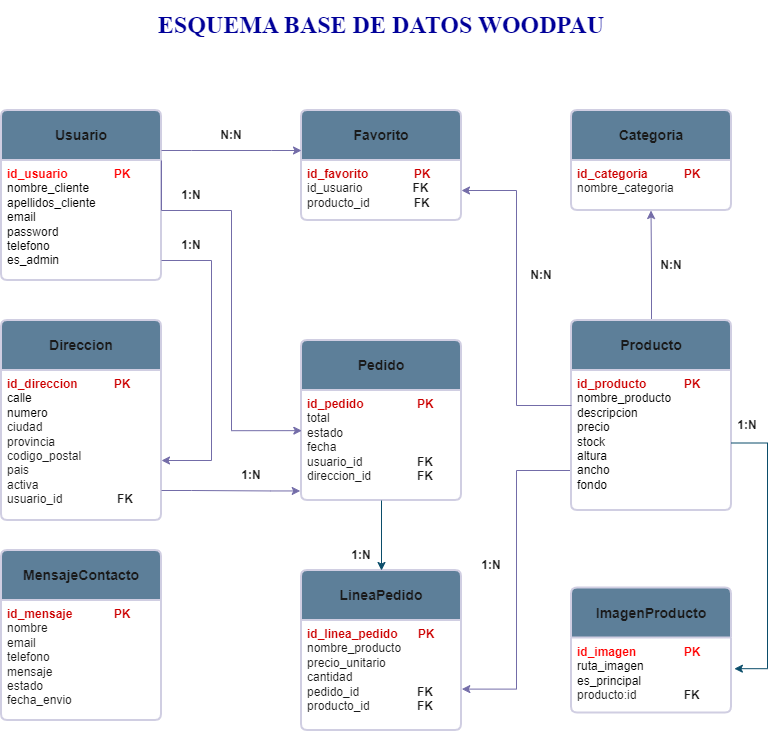

The diagram above was exported from draw.io. Its source (the exported page's mxGraphModel, read from the mxfile embedded in the PNG):
<mxGraphModel dx="1042" dy="562" grid="1" gridSize="10" guides="1" tooltips="1" connect="1" arrows="1" fold="1" page="1" pageScale="1" pageWidth="827" pageHeight="1169" math="0" shadow="0">
  <root>
    <mxCell id="0" />
    <mxCell id="1" parent="0" />
    <object label="&lt;b&gt;Usuario&lt;/b&gt;" Clientes="" id="td1KyKRCtQfnuwsZWK0Q-6">
      <mxCell parent="1" style="swimlane;childLayout=stackLayout;horizontal=1;startSize=50;horizontalStack=0;rounded=1;fontSize=14;fontStyle=0;strokeWidth=2;resizeParent=0;resizeLast=1;shadow=0;dashed=0;align=center;arcSize=4;whiteSpace=wrap;html=1;labelBackgroundColor=none;fillColor=#5D7F99;strokeColor=#D0CEE2;fontColor=#1A1A1A;" vertex="1">
        <mxGeometry height="170" width="160" x="34" y="170" as="geometry" />
      </mxCell>
    </object>
    <object label="&lt;font style=&quot;color: rgb(255, 0, 0);&quot;&gt;&lt;b style=&quot;&quot;&gt;id_usuario&lt;span style=&quot;white-space: pre;&quot;&gt;&#09;&lt;/span&gt;&lt;span style=&quot;white-space: pre;&quot;&gt;&#09;&lt;/span&gt;PK&lt;/b&gt;&lt;/font&gt;&lt;div&gt;&lt;font style=&quot;color: rgb(0, 0, 0);&quot;&gt;nombre_cliente&lt;/font&gt;&lt;/div&gt;&lt;div&gt;&lt;font style=&quot;color: rgb(0, 0, 0);&quot;&gt;apellidos_cliente&lt;/font&gt;&lt;/div&gt;&lt;div&gt;&lt;font style=&quot;color: rgb(0, 0, 0);&quot;&gt;email&lt;/font&gt;&lt;/div&gt;&lt;div&gt;&lt;font style=&quot;color: rgb(0, 0, 0);&quot;&gt;password&lt;/font&gt;&lt;/div&gt;&lt;div&gt;&lt;font style=&quot;color: rgb(0, 0, 0);&quot;&gt;telefono&lt;/font&gt;&lt;/div&gt;&lt;div&gt;&lt;font style=&quot;color: rgb(0, 0, 0);&quot;&gt;es_admin&lt;/font&gt;&lt;/div&gt;" asdfasdf="" asdfasdfasd="" asdfasdfasdfasdf="" id="td1KyKRCtQfnuwsZWK0Q-7">
      <mxCell parent="td1KyKRCtQfnuwsZWK0Q-6" style="align=left;strokeColor=none;fillColor=none;spacingLeft=4;spacingRight=4;fontSize=12;verticalAlign=top;resizable=0;rotatable=0;part=1;html=1;whiteSpace=wrap;labelBackgroundColor=none;fontColor=#1A1A1A;" vertex="1">
        <mxGeometry height="120" width="160" y="50" as="geometry" />
      </mxCell>
    </object>
    <object label="&lt;b&gt;Direccion&lt;/b&gt;" Clientes="" id="td1KyKRCtQfnuwsZWK0Q-9">
      <mxCell parent="1" style="swimlane;childLayout=stackLayout;horizontal=1;startSize=50;horizontalStack=0;rounded=1;fontSize=14;fontStyle=0;strokeWidth=2;resizeParent=0;resizeLast=1;shadow=0;dashed=0;align=center;arcSize=4;whiteSpace=wrap;html=1;labelBackgroundColor=none;fillColor=#5D7F99;strokeColor=#D0CEE2;fontColor=#1A1A1A;" vertex="1">
        <mxGeometry height="200" width="160" x="34" y="380" as="geometry" />
      </mxCell>
    </object>
    <object label="&lt;font style=&quot;color: rgb(204, 0, 0);&quot;&gt;&lt;b style=&quot;&quot;&gt;id_direccion&lt;span style=&quot;white-space: pre;&quot;&gt;&#09;&lt;/span&gt;&lt;span style=&quot;white-space: pre;&quot;&gt;&#09;&lt;/span&gt;PK&lt;/b&gt;&lt;/font&gt;&lt;div&gt;&lt;font style=&quot;color: rgb(0, 0, 0);&quot;&gt;calle&lt;/font&gt;&lt;/div&gt;&lt;div&gt;&lt;font style=&quot;color: rgb(0, 0, 0);&quot;&gt;numero&lt;/font&gt;&lt;/div&gt;&lt;div&gt;ciudad&lt;/div&gt;&lt;div&gt;provincia&lt;/div&gt;&lt;div&gt;codigo_postal&lt;/div&gt;&lt;div&gt;pais&lt;/div&gt;&lt;div&gt;activa&lt;/div&gt;&lt;div&gt;usuario_id&lt;span style=&quot;white-space: pre;&quot;&gt;&#09;&lt;/span&gt;&lt;span style=&quot;white-space: pre;&quot;&gt;&#09;&lt;/span&gt;&amp;nbsp;&lt;b&gt;FK&lt;/b&gt;&lt;/div&gt;" asdfasdf="" asdfasdfasd="" asdfasdfasdfasdf="" id="td1KyKRCtQfnuwsZWK0Q-10">
      <mxCell parent="td1KyKRCtQfnuwsZWK0Q-9" style="align=left;strokeColor=none;fillColor=none;spacingLeft=4;spacingRight=4;fontSize=12;verticalAlign=top;resizable=0;rotatable=0;part=1;html=1;whiteSpace=wrap;labelBackgroundColor=none;fontColor=#1A1A1A;" vertex="1">
        <mxGeometry height="150" width="160" y="50" as="geometry" />
      </mxCell>
    </object>
    <mxCell id="td1KyKRCtQfnuwsZWK0Q-12" edge="1" parent="1" style="edgeStyle=orthogonalEdgeStyle;rounded=0;orthogonalLoop=1;jettySize=auto;html=1;labelBackgroundColor=none;strokeColor=#736CA8;fontColor=default;">
      <mxGeometry relative="1" as="geometry">
        <Array as="points">
          <mxPoint x="244" y="320" />
          <mxPoint x="244" y="520" />
        </Array>
        <mxPoint x="194" y="320" as="sourcePoint" />
        <mxPoint x="194" y="520" as="targetPoint" />
      </mxGeometry>
    </mxCell>
    <mxCell id="td1KyKRCtQfnuwsZWK0Q-13" parent="1" style="text;html=1;whiteSpace=wrap;strokeColor=none;fillColor=none;align=center;verticalAlign=middle;rounded=0;labelBackgroundColor=none;fontColor=#1A1A1A;" value="&lt;b&gt;1:N&lt;/b&gt;" vertex="1">
      <mxGeometry height="30" width="60" x="194" y="290" as="geometry" />
    </mxCell>
    <mxCell id="td1KyKRCtQfnuwsZWK0Q-44" edge="1" parent="1" source="td1KyKRCtQfnuwsZWK0Q-16" style="edgeStyle=orthogonalEdgeStyle;rounded=0;orthogonalLoop=1;jettySize=auto;html=1;exitX=0.5;exitY=0;exitDx=0;exitDy=0;labelBackgroundColor=none;strokeColor=#736CA8;fontColor=default;">
      <mxGeometry relative="1" as="geometry">
        <Array as="points" />
        <mxPoint x="683.5" y="360" as="sourcePoint" />
        <mxPoint x="683.5" y="270" as="targetPoint" />
      </mxGeometry>
    </mxCell>
    <mxCell id="td1KyKRCtQfnuwsZWK0Q-48" edge="1" parent="1" source="td1KyKRCtQfnuwsZWK0Q-16" style="edgeStyle=orthogonalEdgeStyle;rounded=0;orthogonalLoop=1;jettySize=auto;html=1;exitX=0;exitY=0.75;exitDx=0;exitDy=0;strokeColor=#736CA8;fontColor=#1A1A1A;entryX=1.002;entryY=0.351;entryDx=0;entryDy=0;entryPerimeter=0;">
      <mxGeometry relative="1" as="geometry">
        <Array as="points">
          <mxPoint x="549" y="530" />
          <mxPoint x="549" y="749" />
        </Array>
        <mxPoint x="494.31999999999994" y="748.6099999999999" as="targetPoint" />
      </mxGeometry>
    </mxCell>
    <object label="&lt;b&gt;Producto&lt;/b&gt;" Clientes="" id="td1KyKRCtQfnuwsZWK0Q-16">
      <mxCell parent="1" style="swimlane;childLayout=stackLayout;horizontal=1;startSize=50;horizontalStack=0;rounded=1;fontSize=14;fontStyle=0;strokeWidth=2;resizeParent=0;resizeLast=1;shadow=0;dashed=0;align=center;arcSize=4;whiteSpace=wrap;html=1;labelBackgroundColor=none;fillColor=#5D7F99;strokeColor=#D0CEE2;fontColor=#1A1A1A;" vertex="1">
        <mxGeometry height="190" width="160" x="604" y="380" as="geometry" />
      </mxCell>
    </object>
    <object label="&lt;font style=&quot;color: rgb(204, 0, 0);&quot;&gt;&lt;b style=&quot;&quot;&gt;id_producto&lt;span style=&quot;white-space: pre;&quot;&gt;&#09;&lt;/span&gt;&lt;span style=&quot;white-space: pre;&quot;&gt;&#09;&lt;/span&gt;PK&lt;/b&gt;&lt;/font&gt;&lt;div&gt;&lt;font style=&quot;color: rgb(0, 0, 0);&quot;&gt;nombre_producto&lt;/font&gt;&lt;/div&gt;&lt;div&gt;&lt;font style=&quot;color: rgb(0, 0, 0);&quot;&gt;descripcion&lt;/font&gt;&lt;/div&gt;&lt;div&gt;&lt;font style=&quot;color: rgb(0, 0, 0);&quot;&gt;precio&lt;/font&gt;&lt;/div&gt;&lt;div&gt;&lt;font style=&quot;color: rgb(0, 0, 0);&quot;&gt;stock&lt;/font&gt;&lt;/div&gt;&lt;div&gt;&lt;font style=&quot;color: rgb(0, 0, 0);&quot;&gt;altura&lt;/font&gt;&lt;/div&gt;&lt;div&gt;&lt;font style=&quot;color: rgb(0, 0, 0);&quot;&gt;ancho&lt;/font&gt;&lt;/div&gt;&lt;div&gt;&lt;font style=&quot;color: rgb(0, 0, 0);&quot;&gt;fondo&lt;/font&gt;&lt;/div&gt;&lt;div&gt;&lt;br&gt;&lt;/div&gt;" asdfasdf="" asdfasdfasd="" asdfasdfasdfasdf="" id="td1KyKRCtQfnuwsZWK0Q-17">
      <mxCell parent="td1KyKRCtQfnuwsZWK0Q-16" style="align=left;strokeColor=none;fillColor=none;spacingLeft=4;spacingRight=4;fontSize=12;verticalAlign=top;resizable=0;rotatable=0;part=1;html=1;whiteSpace=wrap;labelBackgroundColor=none;fontColor=#1A1A1A;" vertex="1">
        <mxGeometry height="140" width="160" y="50" as="geometry" />
      </mxCell>
    </object>
    <object label="&lt;b&gt;Favorito&lt;/b&gt;" Clientes="" id="td1KyKRCtQfnuwsZWK0Q-18">
      <mxCell parent="1" style="swimlane;childLayout=stackLayout;horizontal=1;startSize=50;horizontalStack=0;rounded=1;fontSize=14;fontStyle=0;strokeWidth=2;resizeParent=0;resizeLast=1;shadow=0;dashed=0;align=center;arcSize=4;whiteSpace=wrap;html=1;labelBackgroundColor=none;fillColor=#5D7F99;strokeColor=#D0CEE2;fontColor=#1A1A1A;" vertex="1">
        <mxGeometry height="110" width="160" x="334" y="170" as="geometry" />
      </mxCell>
    </object>
    <object label="&lt;font style=&quot;color: rgb(204, 0, 0);&quot;&gt;&lt;b style=&quot;&quot;&gt;id_favorito&lt;span style=&quot;white-space: pre;&quot;&gt;&#09;&lt;/span&gt;&lt;span style=&quot;white-space: pre;&quot;&gt;&#09;&lt;/span&gt;PK&lt;/b&gt;&lt;/font&gt;&lt;div&gt;&lt;span style=&quot;background-color: transparent;&quot;&gt;id_usuario&amp;nbsp; &amp;nbsp; &amp;nbsp; &amp;nbsp; &amp;nbsp; &amp;nbsp; &amp;nbsp; &lt;/span&gt;&lt;span style=&quot;background-color: transparent;&quot;&gt;&amp;nbsp;&lt;/span&gt;&lt;b style=&quot;background-color: transparent;&quot;&gt;FK&lt;/b&gt;&lt;br&gt;&lt;/div&gt;&lt;div style=&quot;&quot;&gt;&lt;span style=&quot;background-color: transparent;&quot;&gt;producto_id&lt;span style=&quot;white-space: pre;&quot;&gt;&#09;&lt;/span&gt;&amp;nbsp; &amp;nbsp; &amp;nbsp; &amp;nbsp;&amp;nbsp;&lt;/span&gt;&lt;b style=&quot;background-color: transparent;&quot;&gt;FK&lt;/b&gt;&lt;b style=&quot;background-color: transparent;&quot;&gt;&lt;br&gt;&lt;/b&gt;&lt;/div&gt;" asdfasdf="" asdfasdfasd="" asdfasdfasdfasdf="" id="td1KyKRCtQfnuwsZWK0Q-19">
      <mxCell parent="td1KyKRCtQfnuwsZWK0Q-18" style="align=left;strokeColor=none;fillColor=none;spacingLeft=4;spacingRight=4;fontSize=12;verticalAlign=top;resizable=0;rotatable=0;part=1;html=1;whiteSpace=wrap;labelBackgroundColor=none;fontColor=#1A1A1A;" vertex="1">
        <mxGeometry height="60" width="160" y="50" as="geometry" />
      </mxCell>
    </object>
    <object label="&lt;b&gt;MensajeContacto&lt;/b&gt;" Clientes="" id="td1KyKRCtQfnuwsZWK0Q-21">
      <mxCell parent="1" style="swimlane;childLayout=stackLayout;horizontal=1;startSize=50;horizontalStack=0;rounded=1;fontSize=14;fontStyle=0;strokeWidth=2;resizeParent=0;resizeLast=1;shadow=0;dashed=0;align=center;arcSize=4;whiteSpace=wrap;html=1;labelBackgroundColor=none;fillColor=#5D7F99;strokeColor=#D0CEE2;fontColor=#1A1A1A;" vertex="1">
        <mxGeometry height="170" width="160" x="34" y="610" as="geometry" />
      </mxCell>
    </object>
    <object label="&lt;font style=&quot;color: rgb(204, 0, 0);&quot;&gt;&lt;b style=&quot;&quot;&gt;id_mensaje&lt;span style=&quot;white-space: pre;&quot;&gt;&#09;&lt;/span&gt;&lt;span style=&quot;white-space: pre;&quot;&gt;&#09;&lt;/span&gt;PK&lt;/b&gt;&lt;/font&gt;&lt;div&gt;nombre&lt;/div&gt;&lt;div&gt;email&lt;/div&gt;&lt;div&gt;telefono&lt;/div&gt;&lt;div&gt;mensaje&lt;/div&gt;&lt;div&gt;estado&lt;/div&gt;&lt;div&gt;fecha_envio&lt;/div&gt;" asdfasdf="" asdfasdfasd="" asdfasdfasdfasdf="" id="td1KyKRCtQfnuwsZWK0Q-22">
      <mxCell parent="td1KyKRCtQfnuwsZWK0Q-21" style="align=left;strokeColor=none;fillColor=none;spacingLeft=4;spacingRight=4;fontSize=12;verticalAlign=top;resizable=0;rotatable=0;part=1;html=1;whiteSpace=wrap;labelBackgroundColor=none;fontColor=#1A1A1A;" vertex="1">
        <mxGeometry height="120" width="160" y="50" as="geometry" />
      </mxCell>
    </object>
    <object label="&lt;b&gt;Categoria&lt;/b&gt;" Clientes="" id="td1KyKRCtQfnuwsZWK0Q-23">
      <mxCell parent="1" style="swimlane;childLayout=stackLayout;horizontal=1;startSize=50;horizontalStack=0;rounded=1;fontSize=14;fontStyle=0;strokeWidth=2;resizeParent=0;resizeLast=1;shadow=0;dashed=0;align=center;arcSize=4;whiteSpace=wrap;html=1;labelBackgroundColor=none;fillColor=#5D7F99;strokeColor=#D0CEE2;fontColor=#1A1A1A;" vertex="1">
        <mxGeometry height="100" width="160" x="604" y="170" as="geometry" />
      </mxCell>
    </object>
    <object label="&lt;font style=&quot;color: rgb(204, 0, 0);&quot;&gt;&lt;b style=&quot;&quot;&gt;id_categoria&lt;span style=&quot;white-space: pre;&quot;&gt;&#09;&lt;/span&gt;&lt;span style=&quot;white-space: pre;&quot;&gt;&#09;&lt;/span&gt;PK&lt;/b&gt;&lt;/font&gt;&lt;div&gt;nombre_categoria&lt;/div&gt;&lt;div style=&quot;&quot;&gt;&lt;b style=&quot;background-color: transparent;&quot;&gt;&lt;br&gt;&lt;/b&gt;&lt;/div&gt;" asdfasdf="" asdfasdfasd="" asdfasdfasdfasdf="" id="td1KyKRCtQfnuwsZWK0Q-24">
      <mxCell parent="td1KyKRCtQfnuwsZWK0Q-23" style="align=left;strokeColor=none;fillColor=none;spacingLeft=4;spacingRight=4;fontSize=12;verticalAlign=top;resizable=0;rotatable=0;part=1;html=1;whiteSpace=wrap;labelBackgroundColor=none;fontColor=#1A1A1A;" vertex="1">
        <mxGeometry height="50" width="160" y="50" as="geometry" />
      </mxCell>
    </object>
    <object label="&lt;b&gt;ImagenProducto&lt;/b&gt;" Clientes="" id="td1KyKRCtQfnuwsZWK0Q-25">
      <mxCell parent="1" style="swimlane;childLayout=stackLayout;horizontal=1;startSize=50;horizontalStack=0;rounded=1;fontSize=14;fontStyle=0;strokeWidth=2;resizeParent=0;resizeLast=1;shadow=0;dashed=0;align=center;arcSize=4;whiteSpace=wrap;html=1;labelBackgroundColor=none;fillColor=#5D7F99;strokeColor=#D0CEE2;fontColor=#1A1A1A;" vertex="1">
        <mxGeometry height="125" width="160" x="604" y="647.5" as="geometry" />
      </mxCell>
    </object>
    <object label="&lt;font style=&quot;color: rgb(255, 0, 0);&quot;&gt;&lt;b style=&quot;&quot;&gt;id_imagen&lt;span style=&quot;white-space: pre;&quot;&gt;&#09;&lt;/span&gt;&lt;span style=&quot;white-space: pre;&quot;&gt;&#09;&lt;/span&gt;PK&lt;/b&gt;&lt;/font&gt;&lt;div&gt;&lt;font style=&quot;color: rgb(0, 0, 0);&quot;&gt;ruta_imagen&lt;/font&gt;&lt;/div&gt;&lt;div&gt;&lt;font style=&quot;color: rgb(0, 0, 0);&quot;&gt;es_principal&lt;/font&gt;&lt;/div&gt;&lt;div&gt;producto:id&lt;span style=&quot;white-space: pre;&quot;&gt;&#09;&lt;/span&gt;&lt;span style=&quot;white-space: pre;&quot;&gt;&#09;&lt;/span&gt;&lt;b&gt;FK&lt;/b&gt;&lt;/div&gt;" asdfasdf="" asdfasdfasd="" asdfasdfasdfasdf="" id="td1KyKRCtQfnuwsZWK0Q-26">
      <mxCell parent="td1KyKRCtQfnuwsZWK0Q-25" style="align=left;strokeColor=none;fillColor=none;spacingLeft=4;spacingRight=4;fontSize=12;verticalAlign=top;resizable=0;rotatable=0;part=1;html=1;whiteSpace=wrap;labelBackgroundColor=none;fontColor=#1A1A1A;" vertex="1">
        <mxGeometry height="75" width="160" y="50" as="geometry" />
      </mxCell>
    </object>
    <object label="&lt;b&gt;Pedido&lt;/b&gt;" Clientes="" id="td1KyKRCtQfnuwsZWK0Q-27">
      <mxCell parent="1" style="swimlane;childLayout=stackLayout;horizontal=1;startSize=50;horizontalStack=0;rounded=1;fontSize=14;fontStyle=0;strokeWidth=2;resizeParent=0;resizeLast=1;shadow=0;dashed=0;align=center;arcSize=4;whiteSpace=wrap;html=1;labelBackgroundColor=none;fillColor=#5D7F99;strokeColor=#D0CEE2;fontColor=#1A1A1A;" vertex="1">
        <mxGeometry height="160" width="160" x="334" y="400" as="geometry" />
      </mxCell>
    </object>
    <object label="&lt;font style=&quot;color: rgb(204, 0, 0);&quot;&gt;&lt;b style=&quot;&quot;&gt;id_pedido&amp;nbsp; &amp;nbsp; &amp;nbsp; &lt;span style=&quot;white-space: pre;&quot;&gt;&#09;&lt;/span&gt;&lt;span style=&quot;white-space: pre;&quot;&gt;&#09;&lt;/span&gt;&amp;nbsp;PK&lt;/b&gt;&lt;/font&gt;&lt;div&gt;total&lt;/div&gt;&lt;div&gt;estado&lt;/div&gt;&lt;div&gt;fecha&lt;/div&gt;&lt;div&gt;usuario_id&lt;span style=&quot;white-space: pre;&quot;&gt;&#09;&lt;/span&gt;&lt;span style=&quot;white-space: pre;&quot;&gt;&#09;&lt;/span&gt;&amp;nbsp;&lt;b&gt;FK&lt;/b&gt;&lt;/div&gt;&lt;div&gt;direccion_id&lt;span style=&quot;white-space: pre;&quot;&gt;&#09;&lt;/span&gt;&lt;span style=&quot;white-space: pre;&quot;&gt;&#09;&lt;/span&gt;&amp;nbsp;&lt;b&gt;FK&lt;/b&gt;&lt;b&gt;&lt;br&gt;&lt;/b&gt;&lt;/div&gt;" asdfasdf="" asdfasdfasd="" asdfasdfasdfasdf="" id="td1KyKRCtQfnuwsZWK0Q-28">
      <mxCell parent="td1KyKRCtQfnuwsZWK0Q-27" style="align=left;strokeColor=none;fillColor=none;spacingLeft=4;spacingRight=4;fontSize=12;verticalAlign=top;resizable=0;rotatable=0;part=1;html=1;whiteSpace=wrap;labelBackgroundColor=none;fontColor=#1A1A1A;" vertex="1">
        <mxGeometry height="110" width="160" y="50" as="geometry" />
      </mxCell>
    </object>
    <object label="&lt;b&gt;LineaPedido&lt;/b&gt;" Clientes="" id="td1KyKRCtQfnuwsZWK0Q-30">
      <mxCell parent="1" style="swimlane;childLayout=stackLayout;horizontal=1;startSize=50;horizontalStack=0;rounded=1;fontSize=14;fontStyle=0;strokeWidth=2;resizeParent=0;resizeLast=1;shadow=0;dashed=0;align=center;arcSize=4;whiteSpace=wrap;html=1;labelBackgroundColor=none;fillColor=#5D7F99;strokeColor=#D0CEE2;fontColor=#1A1A1A;" vertex="1">
        <mxGeometry height="160" width="160" x="334" y="630" as="geometry" />
      </mxCell>
    </object>
    <object label="&lt;font style=&quot;color: rgb(204, 0, 0);&quot;&gt;&lt;b style=&quot;&quot;&gt;id_linea_pedido&amp;nbsp; &amp;nbsp; &amp;nbsp; PK&lt;/b&gt;&lt;/font&gt;&lt;div&gt;nombre_producto&lt;/div&gt;&lt;div&gt;precio_unitario&lt;/div&gt;&lt;div&gt;cantidad&lt;/div&gt;&lt;div&gt;pedido_id&lt;span style=&quot;white-space: pre;&quot;&gt;&#09;&lt;/span&gt;&lt;span style=&quot;background-color: transparent; white-space: pre;&quot;&gt;&#09;&lt;/span&gt;&lt;span style=&quot;background-color: transparent;&quot;&gt;&amp;nbsp;&lt;/span&gt;&lt;b style=&quot;background-color: transparent;&quot;&gt;FK&lt;/b&gt;&lt;/div&gt;&lt;div&gt;producto_id&lt;span style=&quot;white-space: pre;&quot;&gt;&#09;&lt;/span&gt;&lt;span style=&quot;background-color: transparent; white-space: pre;&quot;&gt;&#09;&lt;/span&gt;&lt;span style=&quot;background-color: transparent;&quot;&gt;&amp;nbsp;&lt;/span&gt;&lt;b style=&quot;background-color: transparent;&quot;&gt;FK&lt;/b&gt;&lt;b style=&quot;background-color: transparent;&quot;&gt;&lt;br&gt;&lt;/b&gt;&lt;/div&gt;" asdfasdf="" asdfasdfasd="" asdfasdfasdfasdf="" id="td1KyKRCtQfnuwsZWK0Q-31">
      <mxCell parent="td1KyKRCtQfnuwsZWK0Q-30" style="align=left;strokeColor=none;fillColor=none;spacingLeft=4;spacingRight=4;fontSize=12;verticalAlign=top;resizable=0;rotatable=0;part=1;html=1;whiteSpace=wrap;labelBackgroundColor=none;fontColor=#1A1A1A;" vertex="1">
        <mxGeometry height="110" width="160" y="50" as="geometry" />
      </mxCell>
    </object>
    <mxCell id="td1KyKRCtQfnuwsZWK0Q-32" edge="1" parent="1" source="td1KyKRCtQfnuwsZWK0Q-7" style="edgeStyle=orthogonalEdgeStyle;rounded=0;orthogonalLoop=1;jettySize=auto;html=1;exitX=1;exitY=0;exitDx=0;exitDy=0;entryX=0.002;entryY=0.365;entryDx=0;entryDy=0;entryPerimeter=0;labelBackgroundColor=none;strokeColor=#736CA8;fontColor=default;" target="td1KyKRCtQfnuwsZWK0Q-28">
      <mxGeometry relative="1" as="geometry">
        <Array as="points">
          <mxPoint x="194" y="270" />
          <mxPoint x="264" y="270" />
          <mxPoint x="264" y="490" />
        </Array>
        <mxPoint x="239" y="220" as="sourcePoint" />
        <mxPoint x="379" y="505" as="targetPoint" />
      </mxGeometry>
    </mxCell>
    <mxCell id="td1KyKRCtQfnuwsZWK0Q-35" parent="1" style="text;html=1;whiteSpace=wrap;strokeColor=none;fillColor=none;align=center;verticalAlign=middle;rounded=0;labelBackgroundColor=none;fontColor=#1A1A1A;" value="&lt;b&gt;1:N&lt;/b&gt;" vertex="1">
      <mxGeometry height="30" width="60" x="194" y="240" as="geometry" />
    </mxCell>
    <mxCell id="td1KyKRCtQfnuwsZWK0Q-36" edge="1" parent="1" style="edgeStyle=entityRelationEdgeStyle;rounded=0;orthogonalLoop=1;jettySize=auto;html=1;exitX=1;exitY=0;exitDx=0;exitDy=0;entryX=0;entryY=0;entryDx=0;entryDy=0;labelBackgroundColor=none;strokeColor=#736CA8;fontColor=default;">
      <mxGeometry relative="1" as="geometry">
        <mxPoint x="194" y="210" as="sourcePoint" />
        <mxPoint x="334" y="210" as="targetPoint" />
      </mxGeometry>
    </mxCell>
    <mxCell id="td1KyKRCtQfnuwsZWK0Q-37" parent="1" style="text;html=1;whiteSpace=wrap;strokeColor=none;fillColor=none;align=center;verticalAlign=middle;rounded=0;labelBackgroundColor=none;fontColor=#1A1A1A;" value="&lt;b&gt;N:N&lt;/b&gt;" vertex="1">
      <mxGeometry height="30" width="60" x="234" y="180" as="geometry" />
    </mxCell>
    <mxCell id="td1KyKRCtQfnuwsZWK0Q-38" edge="1" parent="1" style="edgeStyle=entityRelationEdgeStyle;rounded=0;orthogonalLoop=1;jettySize=auto;html=1;exitX=1;exitY=0.75;exitDx=0;exitDy=0;entryX=-0.008;entryY=0.845;entryDx=0;entryDy=0;entryPerimeter=0;labelBackgroundColor=none;strokeColor=#736CA8;fontColor=default;">
      <mxGeometry relative="1" as="geometry">
        <mxPoint x="194" y="550" as="sourcePoint" />
        <mxPoint x="332.72" y="550.45" as="targetPoint" />
      </mxGeometry>
    </mxCell>
    <mxCell id="td1KyKRCtQfnuwsZWK0Q-39" parent="1" style="text;html=1;whiteSpace=wrap;strokeColor=none;fillColor=none;align=center;verticalAlign=middle;rounded=0;labelBackgroundColor=none;fontColor=#1A1A1A;" value="&lt;b&gt;1:N&lt;/b&gt;" vertex="1">
      <mxGeometry height="30" width="60" x="254" y="520" as="geometry" />
    </mxCell>
    <mxCell id="td1KyKRCtQfnuwsZWK0Q-41" parent="1" style="text;html=1;whiteSpace=wrap;strokeColor=none;fillColor=none;align=center;verticalAlign=middle;rounded=0;labelBackgroundColor=none;fontColor=#1A1A1A;" value="&lt;b&gt;1:N&lt;/b&gt;" vertex="1">
      <mxGeometry height="30" width="60" x="750" y="470" as="geometry" />
    </mxCell>
    <mxCell id="td1KyKRCtQfnuwsZWK0Q-45" parent="1" style="text;html=1;whiteSpace=wrap;strokeColor=none;fillColor=none;align=center;verticalAlign=middle;rounded=0;labelBackgroundColor=none;fontColor=#1A1A1A;" value="&lt;b&gt;N:N&lt;/b&gt;" vertex="1">
      <mxGeometry height="30" width="60" x="674" y="310" as="geometry" />
    </mxCell>
    <mxCell id="td1KyKRCtQfnuwsZWK0Q-46" edge="1" parent="1" source="td1KyKRCtQfnuwsZWK0Q-17" style="edgeStyle=orthogonalEdgeStyle;rounded=0;orthogonalLoop=1;jettySize=auto;html=1;exitX=0;exitY=0.25;exitDx=0;exitDy=0;strokeColor=#736CA8;fontColor=#1A1A1A;entryX=1;entryY=0.5;entryDx=0;entryDy=0;" target="td1KyKRCtQfnuwsZWK0Q-19">
      <mxGeometry relative="1" as="geometry">
        <mxPoint x="554" y="200" as="targetPoint" />
      </mxGeometry>
    </mxCell>
    <mxCell id="td1KyKRCtQfnuwsZWK0Q-47" parent="1" style="text;html=1;whiteSpace=wrap;strokeColor=none;fillColor=none;align=center;verticalAlign=middle;rounded=0;labelBackgroundColor=none;fontColor=#1A1A1A;" value="&lt;b&gt;N:N&lt;/b&gt;" vertex="1">
      <mxGeometry height="30" width="60" x="544" y="320" as="geometry" />
    </mxCell>
    <mxCell id="td1KyKRCtQfnuwsZWK0Q-49" parent="1" style="text;html=1;whiteSpace=wrap;strokeColor=none;fillColor=none;align=center;verticalAlign=middle;rounded=0;labelBackgroundColor=none;fontColor=#1A1A1A;" value="&lt;b&gt;1:N&lt;/b&gt;" vertex="1">
      <mxGeometry height="30" width="60" x="494" y="610" as="geometry" />
    </mxCell>
    <mxCell id="td1KyKRCtQfnuwsZWK0Q-51" parent="1" style="text;html=1;whiteSpace=wrap;strokeColor=none;fillColor=none;align=center;verticalAlign=middle;rounded=0;labelBackgroundColor=none;fontColor=#1A1A1A;" value="&lt;b&gt;1:N&lt;/b&gt;" vertex="1">
      <mxGeometry height="30" width="60" x="364" y="600" as="geometry" />
    </mxCell>
    <mxCell id="td1KyKRCtQfnuwsZWK0Q-52" parent="1" style="text;html=1;whiteSpace=wrap;strokeColor=none;fillColor=none;align=center;verticalAlign=middle;rounded=0;labelBackgroundColor=none;fontColor=#1A1A1A;" value="&lt;font style=&quot;color: rgb(0, 0, 153); font-size: 24px;&quot; face=&quot;Times New Roman&quot;&gt;&lt;b style=&quot;&quot;&gt;ESQUEMA BASE DE DATOS WOODPAU&lt;/b&gt;&lt;/font&gt;" vertex="1">
      <mxGeometry height="50" width="516" x="156" y="60" as="geometry" />
    </mxCell>
    <mxCell id="td1KyKRCtQfnuwsZWK0Q-57" edge="1" parent="1" style="edgeStyle=orthogonalEdgeStyle;rounded=0;orthogonalLoop=1;jettySize=auto;html=1;strokeColor=#0B4D6A;entryX=1.018;entryY=0.409;entryDx=0;entryDy=0;entryPerimeter=0;" target="td1KyKRCtQfnuwsZWK0Q-26">
      <mxGeometry relative="1" as="geometry">
        <Array as="points">
          <mxPoint x="800" y="503" />
          <mxPoint x="800" y="728" />
        </Array>
        <mxPoint x="764" y="502.5" as="sourcePoint" />
        <mxPoint x="780" y="728" as="targetPoint" />
      </mxGeometry>
    </mxCell>
    <mxCell id="td1KyKRCtQfnuwsZWK0Q-59" edge="1" parent="1" source="td1KyKRCtQfnuwsZWK0Q-28" style="edgeStyle=orthogonalEdgeStyle;rounded=0;orthogonalLoop=1;jettySize=auto;html=1;entryX=0.5;entryY=0;entryDx=0;entryDy=0;strokeColor=#0B4D6A;" target="td1KyKRCtQfnuwsZWK0Q-30">
      <mxGeometry relative="1" as="geometry" />
    </mxCell>
  </root>
</mxGraphModel>